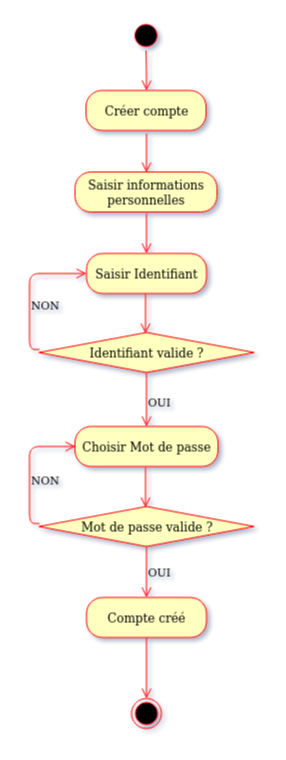

The diagram above was exported from draw.io. Its source (the exported page's mxGraphModel, read from the mxfile embedded in the PNG):
<mxGraphModel dx="2241" dy="1345" grid="0" gridSize="10" guides="1" tooltips="1" connect="1" arrows="1" fold="1" page="0" pageScale="1" pageWidth="827" pageHeight="1169" math="0" shadow="1">
  <root>
    <mxCell id="0" />
    <mxCell id="1" parent="0" />
    <mxCell id="MslqbLZdIUkWJbKLqD-L-1" value="" style="ellipse;html=1;shape=startState;fillColor=#000000;strokeColor=#ff0000;labelBackgroundColor=none;shadow=0;" parent="1" vertex="1">
      <mxGeometry x="19.5" y="-126" width="30" height="30" as="geometry" />
    </mxCell>
    <mxCell id="MslqbLZdIUkWJbKLqD-L-2" value="" style="edgeStyle=orthogonalEdgeStyle;html=1;verticalAlign=bottom;endArrow=open;endSize=8;strokeColor=#ff0000;entryX=0.5;entryY=0;entryDx=0;entryDy=0;labelBackgroundColor=none;shadow=0;" parent="1" source="MslqbLZdIUkWJbKLqD-L-1" target="MslqbLZdIUkWJbKLqD-L-9" edge="1">
      <mxGeometry relative="1" as="geometry">
        <mxPoint x="34.5" y="-80" as="targetPoint" />
      </mxGeometry>
    </mxCell>
    <mxCell id="MslqbLZdIUkWJbKLqD-L-3" value="" style="ellipse;html=1;shape=endState;fillColor=#000000;strokeColor=#ff0000;labelBackgroundColor=none;shadow=0;" parent="1" vertex="1">
      <mxGeometry x="20" y="552" width="30" height="30" as="geometry" />
    </mxCell>
    <mxCell id="MslqbLZdIUkWJbKLqD-L-4" value="Saisir Identifiant" style="rounded=1;whiteSpace=wrap;html=1;arcSize=40;fontColor=#000000;fillColor=#ffffc0;strokeColor=#ff0000;labelBackgroundColor=none;shadow=0;" parent="1" vertex="1">
      <mxGeometry x="-25" y="107" width="120" height="40" as="geometry" />
    </mxCell>
    <mxCell id="MslqbLZdIUkWJbKLqD-L-5" value="Identifiant valide ?" style="rhombus;whiteSpace=wrap;html=1;fillColor=#ffffc0;strokeColor=#ff0000;labelBackgroundColor=none;shadow=0;" parent="1" vertex="1">
      <mxGeometry x="-72.5" y="186" width="215" height="40" as="geometry" />
    </mxCell>
    <mxCell id="MslqbLZdIUkWJbKLqD-L-6" value="OUI" style="html=1;align=left;verticalAlign=top;endArrow=open;endSize=8;strokeColor=#ff0000;exitX=0.5;exitY=1;exitDx=0;exitDy=0;entryX=0.5;entryY=0;entryDx=0;entryDy=0;labelBackgroundColor=none;shadow=0;" parent="1" source="MslqbLZdIUkWJbKLqD-L-5" target="MslqbLZdIUkWJbKLqD-L-13" edge="1">
      <mxGeometry x="-0.3704" relative="1" as="geometry">
        <mxPoint x="40" y="271" as="targetPoint" />
        <mxPoint as="offset" />
      </mxGeometry>
    </mxCell>
    <mxCell id="MslqbLZdIUkWJbKLqD-L-7" value="Compte créé" style="rounded=1;whiteSpace=wrap;html=1;arcSize=40;fontColor=#000000;fillColor=#ffffc0;strokeColor=#ff0000;labelBackgroundColor=none;shadow=0;" parent="1" vertex="1">
      <mxGeometry x="-25" y="451" width="120" height="40" as="geometry" />
    </mxCell>
    <mxCell id="MslqbLZdIUkWJbKLqD-L-8" value="" style="html=1;verticalAlign=bottom;endArrow=open;endSize=8;strokeColor=#ff0000;exitX=0.5;exitY=1;exitDx=0;exitDy=0;entryX=0.5;entryY=0;entryDx=0;entryDy=0;labelBackgroundColor=none;shadow=0;" parent="1" source="MslqbLZdIUkWJbKLqD-L-7" target="MslqbLZdIUkWJbKLqD-L-3" edge="1">
      <mxGeometry relative="1" as="geometry">
        <mxPoint x="51" y="532" as="targetPoint" />
        <mxPoint x="37" y="383" as="sourcePoint" />
      </mxGeometry>
    </mxCell>
    <mxCell id="MslqbLZdIUkWJbKLqD-L-9" value="&lt;div&gt;Créer compte&lt;/div&gt;" style="rounded=1;whiteSpace=wrap;html=1;arcSize=40;fontColor=#000000;fillColor=#ffffc0;strokeColor=#ff0000;labelBackgroundColor=none;shadow=0;" parent="1" vertex="1">
      <mxGeometry x="-25.5" y="-56" width="120" height="40" as="geometry" />
    </mxCell>
    <mxCell id="MslqbLZdIUkWJbKLqD-L-10" value="" style="edgeStyle=orthogonalEdgeStyle;html=1;verticalAlign=bottom;endArrow=open;endSize=8;strokeColor=#ff0000;entryX=0.5;entryY=0;entryDx=0;entryDy=0;labelBackgroundColor=none;shadow=0;" parent="1" edge="1">
      <mxGeometry relative="1" as="geometry">
        <mxPoint x="35" y="107" as="targetPoint" />
        <mxPoint x="35" y="67" as="sourcePoint" />
      </mxGeometry>
    </mxCell>
    <mxCell id="MslqbLZdIUkWJbKLqD-L-11" value="" style="edgeStyle=orthogonalEdgeStyle;html=1;verticalAlign=bottom;endArrow=open;endSize=8;strokeColor=#ff0000;entryX=0.5;entryY=0;entryDx=0;entryDy=0;labelBackgroundColor=none;shadow=0;" parent="1" edge="1">
      <mxGeometry relative="1" as="geometry">
        <mxPoint x="34" y="187" as="targetPoint" />
        <mxPoint x="34" y="147" as="sourcePoint" />
      </mxGeometry>
    </mxCell>
    <mxCell id="MslqbLZdIUkWJbKLqD-L-12" value="NON" style="html=1;align=left;verticalAlign=top;endArrow=open;endSize=8;strokeColor=#ff0000;exitX=0.002;exitY=0.425;exitDx=0;exitDy=0;exitPerimeter=0;entryX=0;entryY=0.5;entryDx=0;entryDy=0;edgeStyle=orthogonalEdgeStyle;labelBackgroundColor=none;shadow=0;" parent="1" source="MslqbLZdIUkWJbKLqD-L-5" target="MslqbLZdIUkWJbKLqD-L-4" edge="1">
      <mxGeometry x="-0.0629" relative="1" as="geometry">
        <mxPoint x="-134" y="354" as="targetPoint" />
        <mxPoint x="-134" y="214" as="sourcePoint" />
        <mxPoint as="offset" />
      </mxGeometry>
    </mxCell>
    <mxCell id="MslqbLZdIUkWJbKLqD-L-13" value="Choisir Mot de passe" style="rounded=1;whiteSpace=wrap;html=1;arcSize=40;fontColor=#000000;fillColor=#ffffc0;strokeColor=#ff0000;labelBackgroundColor=none;shadow=0;" parent="1" vertex="1">
      <mxGeometry x="-36.5" y="280" width="143" height="40" as="geometry" />
    </mxCell>
    <mxCell id="MslqbLZdIUkWJbKLqD-L-14" value="Mot de passe valide ?" style="rhombus;whiteSpace=wrap;html=1;fillColor=#ffffc0;strokeColor=#ff0000;labelBackgroundColor=none;shadow=0;" parent="1" vertex="1">
      <mxGeometry x="-72.5" y="360" width="215" height="40" as="geometry" />
    </mxCell>
    <mxCell id="MslqbLZdIUkWJbKLqD-L-15" value="OUI" style="html=1;align=left;verticalAlign=top;endArrow=open;endSize=8;strokeColor=#ff0000;exitX=0.5;exitY=1;exitDx=0;exitDy=0;labelBackgroundColor=none;shadow=0;" parent="1" source="MslqbLZdIUkWJbKLqD-L-14" edge="1">
      <mxGeometry x="-0.4902" relative="1" as="geometry">
        <mxPoint x="35" y="451" as="targetPoint" />
        <mxPoint as="offset" />
      </mxGeometry>
    </mxCell>
    <mxCell id="MslqbLZdIUkWJbKLqD-L-16" value="NON" style="html=1;align=left;verticalAlign=top;endArrow=open;endSize=8;strokeColor=#ff0000;exitX=0.002;exitY=0.425;exitDx=0;exitDy=0;exitPerimeter=0;entryX=0;entryY=0.5;entryDx=0;entryDy=0;edgeStyle=orthogonalEdgeStyle;labelBackgroundColor=none;shadow=0;" parent="1" source="MslqbLZdIUkWJbKLqD-L-14" target="MslqbLZdIUkWJbKLqD-L-13" edge="1">
      <mxGeometry x="-0.0075" relative="1" as="geometry">
        <mxPoint x="-129" y="528" as="targetPoint" />
        <mxPoint x="-129" y="388" as="sourcePoint" />
        <mxPoint as="offset" />
      </mxGeometry>
    </mxCell>
    <mxCell id="MslqbLZdIUkWJbKLqD-L-17" value="" style="edgeStyle=orthogonalEdgeStyle;html=1;verticalAlign=bottom;endArrow=open;endSize=8;strokeColor=#ff0000;entryX=0.5;entryY=0;entryDx=0;entryDy=0;labelBackgroundColor=none;shadow=0;" parent="1" edge="1">
      <mxGeometry relative="1" as="geometry">
        <mxPoint x="34" y="361" as="targetPoint" />
        <mxPoint x="34" y="321" as="sourcePoint" />
      </mxGeometry>
    </mxCell>
    <mxCell id="MslqbLZdIUkWJbKLqD-L-18" value="" style="edgeStyle=orthogonalEdgeStyle;html=1;verticalAlign=bottom;endArrow=open;endSize=8;strokeColor=#ff0000;entryX=0.5;entryY=0;entryDx=0;entryDy=0;labelBackgroundColor=none;shadow=0;" parent="1" target="MslqbLZdIUkWJbKLqD-L-19" edge="1">
      <mxGeometry relative="1" as="geometry">
        <mxPoint x="35" y="3" as="targetPoint" />
        <mxPoint x="35" y="-13" as="sourcePoint" />
      </mxGeometry>
    </mxCell>
    <mxCell id="MslqbLZdIUkWJbKLqD-L-19" value="&lt;div&gt;Saisir informations personnelles&lt;/div&gt;" style="rounded=1;whiteSpace=wrap;html=1;arcSize=40;fontColor=#000000;fillColor=#ffffc0;strokeColor=#ff0000;labelBackgroundColor=none;shadow=0;" parent="1" vertex="1">
      <mxGeometry x="-36.5" y="25.5" width="142" height="40" as="geometry" />
    </mxCell>
  </root>
</mxGraphModel>